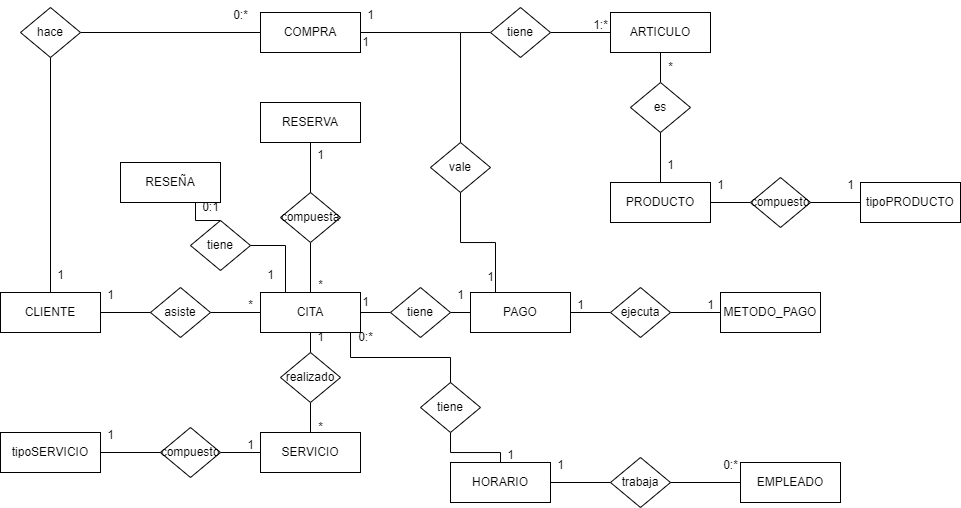

The diagram above was exported from draw.io. Its source (the exported page's mxGraphModel, read from the mxfile embedded in the PNG):
<mxGraphModel dx="819" dy="433" grid="1" gridSize="10" guides="1" tooltips="1" connect="1" arrows="1" fold="1" page="1" pageScale="1" pageWidth="2336" pageHeight="1654" math="0" shadow="0">
  <root>
    <mxCell id="0" />
    <mxCell id="1" parent="0" />
    <mxCell id="EWKSh8gcWTgYiogNN_7c-33" style="edgeStyle=orthogonalEdgeStyle;rounded=0;orthogonalLoop=1;jettySize=auto;html=1;exitX=0.5;exitY=0;exitDx=0;exitDy=0;entryX=0.5;entryY=1;entryDx=0;entryDy=0;endArrow=none;endFill=0;" parent="1" source="EWKSh8gcWTgYiogNN_7c-37" target="EWKSh8gcWTgYiogNN_7c-38" edge="1">
      <mxGeometry relative="1" as="geometry" />
    </mxCell>
    <mxCell id="EWKSh8gcWTgYiogNN_7c-34" style="edgeStyle=orthogonalEdgeStyle;rounded=0;orthogonalLoop=1;jettySize=auto;html=1;exitX=0;exitY=0.5;exitDx=0;exitDy=0;entryX=1;entryY=0.5;entryDx=0;entryDy=0;endArrow=none;endFill=0;" parent="1" source="EWKSh8gcWTgYiogNN_7c-37" target="EWKSh8gcWTgYiogNN_7c-43" edge="1">
      <mxGeometry relative="1" as="geometry" />
    </mxCell>
    <mxCell id="EWKSh8gcWTgYiogNN_7c-35" style="edgeStyle=orthogonalEdgeStyle;rounded=0;orthogonalLoop=1;jettySize=auto;html=1;exitX=0.5;exitY=1;exitDx=0;exitDy=0;entryX=0.5;entryY=0;entryDx=0;entryDy=0;endArrow=none;endFill=0;" parent="1" source="EWKSh8gcWTgYiogNN_7c-37" target="EWKSh8gcWTgYiogNN_7c-54" edge="1">
      <mxGeometry relative="1" as="geometry" />
    </mxCell>
    <mxCell id="EWKSh8gcWTgYiogNN_7c-36" style="edgeStyle=orthogonalEdgeStyle;rounded=0;orthogonalLoop=1;jettySize=auto;html=1;exitX=1;exitY=0.5;exitDx=0;exitDy=0;entryX=0;entryY=0.5;entryDx=0;entryDy=0;endArrow=none;endFill=0;" parent="1" source="EWKSh8gcWTgYiogNN_7c-37" target="EWKSh8gcWTgYiogNN_7c-53" edge="1">
      <mxGeometry relative="1" as="geometry" />
    </mxCell>
    <mxCell id="EWKSh8gcWTgYiogNN_7c-94" style="edgeStyle=orthogonalEdgeStyle;rounded=0;orthogonalLoop=1;jettySize=auto;html=1;exitX=0.25;exitY=0;exitDx=0;exitDy=0;entryX=1;entryY=0.5;entryDx=0;entryDy=0;endArrow=none;endFill=0;" parent="1" source="EWKSh8gcWTgYiogNN_7c-37" target="EWKSh8gcWTgYiogNN_7c-92" edge="1">
      <mxGeometry relative="1" as="geometry" />
    </mxCell>
    <mxCell id="EWKSh8gcWTgYiogNN_7c-37" value="CITA" style="rounded=0;whiteSpace=wrap;html=1;" parent="1" vertex="1">
      <mxGeometry x="900" y="540" width="100" height="40" as="geometry" />
    </mxCell>
    <mxCell id="EWKSh8gcWTgYiogNN_7c-38" value="compuesta" style="rhombus;whiteSpace=wrap;html=1;" parent="1" vertex="1">
      <mxGeometry x="920" y="440" width="60" height="50" as="geometry" />
    </mxCell>
    <mxCell id="EWKSh8gcWTgYiogNN_7c-39" style="edgeStyle=orthogonalEdgeStyle;rounded=0;orthogonalLoop=1;jettySize=auto;html=1;exitX=0.5;exitY=1;exitDx=0;exitDy=0;entryX=0.5;entryY=0;entryDx=0;entryDy=0;endArrow=none;endFill=0;" parent="1" source="EWKSh8gcWTgYiogNN_7c-40" target="EWKSh8gcWTgYiogNN_7c-38" edge="1">
      <mxGeometry relative="1" as="geometry" />
    </mxCell>
    <mxCell id="EWKSh8gcWTgYiogNN_7c-40" value="RESERVA" style="rounded=0;whiteSpace=wrap;html=1;" parent="1" vertex="1">
      <mxGeometry x="900" y="350" width="100" height="40" as="geometry" />
    </mxCell>
    <mxCell id="EWKSh8gcWTgYiogNN_7c-41" value="1" style="text;html=1;align=center;verticalAlign=middle;resizable=0;points=[];autosize=1;strokeColor=none;fillColor=none;" parent="1" vertex="1">
      <mxGeometry x="945" y="388" width="30" height="30" as="geometry" />
    </mxCell>
    <mxCell id="EWKSh8gcWTgYiogNN_7c-42" value="*" style="text;html=1;align=center;verticalAlign=middle;resizable=0;points=[];autosize=1;strokeColor=none;fillColor=none;" parent="1" vertex="1">
      <mxGeometry x="945" y="518" width="30" height="30" as="geometry" />
    </mxCell>
    <mxCell id="EWKSh8gcWTgYiogNN_7c-43" value="asiste" style="rhombus;whiteSpace=wrap;html=1;" parent="1" vertex="1">
      <mxGeometry x="790" y="535" width="60" height="50" as="geometry" />
    </mxCell>
    <mxCell id="EWKSh8gcWTgYiogNN_7c-44" style="edgeStyle=orthogonalEdgeStyle;rounded=0;orthogonalLoop=1;jettySize=auto;html=1;exitX=1;exitY=0.5;exitDx=0;exitDy=0;entryX=0;entryY=0.5;entryDx=0;entryDy=0;endArrow=none;endFill=0;" parent="1" source="EWKSh8gcWTgYiogNN_7c-45" target="EWKSh8gcWTgYiogNN_7c-43" edge="1">
      <mxGeometry relative="1" as="geometry" />
    </mxCell>
    <mxCell id="EWKSh8gcWTgYiogNN_7c-45" value="CLIENTE" style="rounded=0;whiteSpace=wrap;html=1;" parent="1" vertex="1">
      <mxGeometry x="640" y="540" width="100" height="40" as="geometry" />
    </mxCell>
    <mxCell id="EWKSh8gcWTgYiogNN_7c-46" value="*" style="text;html=1;align=center;verticalAlign=middle;resizable=0;points=[];autosize=1;strokeColor=none;fillColor=none;" parent="1" vertex="1">
      <mxGeometry x="875" y="538" width="30" height="30" as="geometry" />
    </mxCell>
    <mxCell id="EWKSh8gcWTgYiogNN_7c-47" value="1" style="text;html=1;align=center;verticalAlign=middle;resizable=0;points=[];autosize=1;strokeColor=none;fillColor=none;" parent="1" vertex="1">
      <mxGeometry x="735" y="528" width="30" height="30" as="geometry" />
    </mxCell>
    <mxCell id="EWKSh8gcWTgYiogNN_7c-48" style="edgeStyle=orthogonalEdgeStyle;rounded=0;orthogonalLoop=1;jettySize=auto;html=1;exitX=0.5;exitY=0;exitDx=0;exitDy=0;entryX=0.5;entryY=1;entryDx=0;entryDy=0;endArrow=none;endFill=0;" parent="1" source="EWKSh8gcWTgYiogNN_7c-49" target="EWKSh8gcWTgYiogNN_7c-54" edge="1">
      <mxGeometry relative="1" as="geometry" />
    </mxCell>
    <mxCell id="EWKSh8gcWTgYiogNN_7c-67" style="edgeStyle=orthogonalEdgeStyle;rounded=0;orthogonalLoop=1;jettySize=auto;html=1;exitX=0;exitY=0.5;exitDx=0;exitDy=0;entryX=1;entryY=0.5;entryDx=0;entryDy=0;endArrow=none;endFill=0;" parent="1" source="EWKSh8gcWTgYiogNN_7c-49" target="EWKSh8gcWTgYiogNN_7c-64" edge="1">
      <mxGeometry relative="1" as="geometry" />
    </mxCell>
    <mxCell id="EWKSh8gcWTgYiogNN_7c-49" value="SERVICIO" style="rounded=0;whiteSpace=wrap;html=1;" parent="1" vertex="1">
      <mxGeometry x="900" y="680" width="100" height="40" as="geometry" />
    </mxCell>
    <mxCell id="EWKSh8gcWTgYiogNN_7c-107" style="edgeStyle=orthogonalEdgeStyle;rounded=0;orthogonalLoop=1;jettySize=auto;html=1;exitX=1;exitY=0.5;exitDx=0;exitDy=0;entryX=0;entryY=0.5;entryDx=0;entryDy=0;endArrow=none;endFill=0;" parent="1" source="EWKSh8gcWTgYiogNN_7c-50" target="EWKSh8gcWTgYiogNN_7c-105" edge="1">
      <mxGeometry relative="1" as="geometry" />
    </mxCell>
    <mxCell id="EWKSh8gcWTgYiogNN_7c-50" value="PAGO" style="rounded=0;whiteSpace=wrap;html=1;" parent="1" vertex="1">
      <mxGeometry x="1110" y="540" width="100" height="40" as="geometry" />
    </mxCell>
    <mxCell id="EWKSh8gcWTgYiogNN_7c-100" style="edgeStyle=orthogonalEdgeStyle;rounded=0;orthogonalLoop=1;jettySize=auto;html=1;exitX=1;exitY=0.5;exitDx=0;exitDy=0;entryX=0;entryY=0.5;entryDx=0;entryDy=0;endArrow=none;endFill=0;" parent="1" source="EWKSh8gcWTgYiogNN_7c-51" target="EWKSh8gcWTgYiogNN_7c-98" edge="1">
      <mxGeometry relative="1" as="geometry" />
    </mxCell>
    <mxCell id="EWKSh8gcWTgYiogNN_7c-51" value="HORARIO" style="rounded=0;whiteSpace=wrap;html=1;" parent="1" vertex="1">
      <mxGeometry x="1090" y="710" width="100" height="40" as="geometry" />
    </mxCell>
    <mxCell id="EWKSh8gcWTgYiogNN_7c-52" style="edgeStyle=orthogonalEdgeStyle;rounded=0;orthogonalLoop=1;jettySize=auto;html=1;exitX=1;exitY=0.5;exitDx=0;exitDy=0;entryX=0;entryY=0.5;entryDx=0;entryDy=0;endArrow=none;endFill=0;" parent="1" source="EWKSh8gcWTgYiogNN_7c-53" target="EWKSh8gcWTgYiogNN_7c-50" edge="1">
      <mxGeometry relative="1" as="geometry" />
    </mxCell>
    <mxCell id="EWKSh8gcWTgYiogNN_7c-53" value="tiene" style="rhombus;whiteSpace=wrap;html=1;" parent="1" vertex="1">
      <mxGeometry x="1030" y="535" width="60" height="50" as="geometry" />
    </mxCell>
    <mxCell id="EWKSh8gcWTgYiogNN_7c-54" value="realizado" style="rhombus;whiteSpace=wrap;html=1;" parent="1" vertex="1">
      <mxGeometry x="920" y="600" width="60" height="50" as="geometry" />
    </mxCell>
    <mxCell id="EWKSh8gcWTgYiogNN_7c-55" style="edgeStyle=orthogonalEdgeStyle;rounded=0;orthogonalLoop=1;jettySize=auto;html=1;exitX=0.5;exitY=1;exitDx=0;exitDy=0;entryX=0.5;entryY=0;entryDx=0;entryDy=0;endArrow=none;endFill=0;" parent="1" source="EWKSh8gcWTgYiogNN_7c-56" target="EWKSh8gcWTgYiogNN_7c-51" edge="1">
      <mxGeometry relative="1" as="geometry" />
    </mxCell>
    <mxCell id="EWKSh8gcWTgYiogNN_7c-56" value="tiene" style="rhombus;whiteSpace=wrap;html=1;" parent="1" vertex="1">
      <mxGeometry x="1060" y="630" width="60" height="50" as="geometry" />
    </mxCell>
    <mxCell id="EWKSh8gcWTgYiogNN_7c-57" style="edgeStyle=orthogonalEdgeStyle;rounded=0;orthogonalLoop=1;jettySize=auto;html=1;exitX=0.5;exitY=0;exitDx=0;exitDy=0;entryX=0.9;entryY=1;entryDx=0;entryDy=0;entryPerimeter=0;endArrow=none;endFill=0;" parent="1" source="EWKSh8gcWTgYiogNN_7c-56" target="EWKSh8gcWTgYiogNN_7c-37" edge="1">
      <mxGeometry relative="1" as="geometry" />
    </mxCell>
    <mxCell id="EWKSh8gcWTgYiogNN_7c-58" value="1" style="text;html=1;align=center;verticalAlign=middle;resizable=0;points=[];autosize=1;strokeColor=none;fillColor=none;" parent="1" vertex="1">
      <mxGeometry x="990" y="535" width="30" height="30" as="geometry" />
    </mxCell>
    <mxCell id="EWKSh8gcWTgYiogNN_7c-59" value="1" style="text;html=1;align=center;verticalAlign=middle;resizable=0;points=[];autosize=1;strokeColor=none;fillColor=none;" parent="1" vertex="1">
      <mxGeometry x="1085" y="528" width="30" height="30" as="geometry" />
    </mxCell>
    <mxCell id="EWKSh8gcWTgYiogNN_7c-60" value="1" style="text;html=1;align=center;verticalAlign=middle;resizable=0;points=[];autosize=1;strokeColor=none;fillColor=none;" parent="1" vertex="1">
      <mxGeometry x="945" y="570" width="30" height="30" as="geometry" />
    </mxCell>
    <mxCell id="EWKSh8gcWTgYiogNN_7c-61" value="*" style="text;html=1;align=center;verticalAlign=middle;resizable=0;points=[];autosize=1;strokeColor=none;fillColor=none;" parent="1" vertex="1">
      <mxGeometry x="945" y="660" width="30" height="30" as="geometry" />
    </mxCell>
    <mxCell id="EWKSh8gcWTgYiogNN_7c-62" value="1" style="text;html=1;align=center;verticalAlign=middle;resizable=0;points=[];autosize=1;strokeColor=none;fillColor=none;" parent="1" vertex="1">
      <mxGeometry x="1135" y="688" width="30" height="30" as="geometry" />
    </mxCell>
    <mxCell id="EWKSh8gcWTgYiogNN_7c-63" value="0:*" style="text;html=1;align=center;verticalAlign=middle;resizable=0;points=[];autosize=1;strokeColor=none;fillColor=none;" parent="1" vertex="1">
      <mxGeometry x="985" y="570" width="40" height="30" as="geometry" />
    </mxCell>
    <mxCell id="EWKSh8gcWTgYiogNN_7c-64" value="compuesto" style="rhombus;whiteSpace=wrap;html=1;" parent="1" vertex="1">
      <mxGeometry x="800" y="675" width="60" height="50" as="geometry" />
    </mxCell>
    <mxCell id="EWKSh8gcWTgYiogNN_7c-66" style="edgeStyle=orthogonalEdgeStyle;rounded=0;orthogonalLoop=1;jettySize=auto;html=1;exitX=1;exitY=0.5;exitDx=0;exitDy=0;entryX=0;entryY=0.5;entryDx=0;entryDy=0;endArrow=none;endFill=0;" parent="1" source="EWKSh8gcWTgYiogNN_7c-65" target="EWKSh8gcWTgYiogNN_7c-64" edge="1">
      <mxGeometry relative="1" as="geometry" />
    </mxCell>
    <mxCell id="EWKSh8gcWTgYiogNN_7c-65" value="tipoSERVICIO" style="rounded=0;whiteSpace=wrap;html=1;" parent="1" vertex="1">
      <mxGeometry x="640" y="680" width="100" height="40" as="geometry" />
    </mxCell>
    <mxCell id="EWKSh8gcWTgYiogNN_7c-68" value="1" style="text;html=1;align=center;verticalAlign=middle;resizable=0;points=[];autosize=1;strokeColor=none;fillColor=none;" parent="1" vertex="1">
      <mxGeometry x="735" y="668" width="30" height="30" as="geometry" />
    </mxCell>
    <mxCell id="EWKSh8gcWTgYiogNN_7c-69" value="1" style="text;html=1;align=center;verticalAlign=middle;resizable=0;points=[];autosize=1;strokeColor=none;fillColor=none;" parent="1" vertex="1">
      <mxGeometry x="875" y="678" width="30" height="30" as="geometry" />
    </mxCell>
    <mxCell id="EWKSh8gcWTgYiogNN_7c-78" style="edgeStyle=orthogonalEdgeStyle;rounded=0;orthogonalLoop=1;jettySize=auto;html=1;exitX=1;exitY=0.5;exitDx=0;exitDy=0;entryX=0.5;entryY=0;entryDx=0;entryDy=0;endArrow=none;endFill=0;" parent="1" source="EWKSh8gcWTgYiogNN_7c-70" target="EWKSh8gcWTgYiogNN_7c-76" edge="1">
      <mxGeometry relative="1" as="geometry" />
    </mxCell>
    <mxCell id="EWKSh8gcWTgYiogNN_7c-70" value="COMPRA" style="rounded=0;whiteSpace=wrap;html=1;" parent="1" vertex="1">
      <mxGeometry x="900" y="260" width="100" height="40" as="geometry" />
    </mxCell>
    <mxCell id="EWKSh8gcWTgYiogNN_7c-72" style="edgeStyle=orthogonalEdgeStyle;rounded=0;orthogonalLoop=1;jettySize=auto;html=1;exitX=1;exitY=0.5;exitDx=0;exitDy=0;entryX=0;entryY=0.5;entryDx=0;entryDy=0;endArrow=none;endFill=0;" parent="1" source="EWKSh8gcWTgYiogNN_7c-71" target="EWKSh8gcWTgYiogNN_7c-70" edge="1">
      <mxGeometry relative="1" as="geometry" />
    </mxCell>
    <mxCell id="EWKSh8gcWTgYiogNN_7c-73" style="edgeStyle=orthogonalEdgeStyle;rounded=0;orthogonalLoop=1;jettySize=auto;html=1;exitX=0.5;exitY=1;exitDx=0;exitDy=0;entryX=0.5;entryY=0;entryDx=0;entryDy=0;endArrow=none;endFill=0;" parent="1" source="EWKSh8gcWTgYiogNN_7c-71" target="EWKSh8gcWTgYiogNN_7c-45" edge="1">
      <mxGeometry relative="1" as="geometry" />
    </mxCell>
    <mxCell id="EWKSh8gcWTgYiogNN_7c-71" value="hace" style="rhombus;whiteSpace=wrap;html=1;" parent="1" vertex="1">
      <mxGeometry x="660" y="255" width="60" height="50" as="geometry" />
    </mxCell>
    <mxCell id="EWKSh8gcWTgYiogNN_7c-74" value="1" style="text;html=1;align=center;verticalAlign=middle;resizable=0;points=[];autosize=1;strokeColor=none;fillColor=none;" parent="1" vertex="1">
      <mxGeometry x="685" y="508" width="30" height="30" as="geometry" />
    </mxCell>
    <mxCell id="EWKSh8gcWTgYiogNN_7c-75" value="0:*" style="text;html=1;align=center;verticalAlign=middle;resizable=0;points=[];autosize=1;strokeColor=none;fillColor=none;" parent="1" vertex="1">
      <mxGeometry x="860" y="248" width="40" height="30" as="geometry" />
    </mxCell>
    <mxCell id="EWKSh8gcWTgYiogNN_7c-77" style="edgeStyle=orthogonalEdgeStyle;rounded=0;orthogonalLoop=1;jettySize=auto;html=1;exitX=0.5;exitY=1;exitDx=0;exitDy=0;entryX=0.25;entryY=0;entryDx=0;entryDy=0;endArrow=none;endFill=0;" parent="1" source="EWKSh8gcWTgYiogNN_7c-76" target="EWKSh8gcWTgYiogNN_7c-50" edge="1">
      <mxGeometry relative="1" as="geometry" />
    </mxCell>
    <mxCell id="EWKSh8gcWTgYiogNN_7c-76" value="vale" style="rhombus;whiteSpace=wrap;html=1;" parent="1" vertex="1">
      <mxGeometry x="1070" y="390" width="60" height="50" as="geometry" />
    </mxCell>
    <mxCell id="EWKSh8gcWTgYiogNN_7c-79" value="1" style="text;html=1;align=center;verticalAlign=middle;resizable=0;points=[];autosize=1;strokeColor=none;fillColor=none;" parent="1" vertex="1">
      <mxGeometry x="1115" y="510" width="30" height="30" as="geometry" />
    </mxCell>
    <mxCell id="EWKSh8gcWTgYiogNN_7c-80" value="1" style="text;html=1;align=center;verticalAlign=middle;resizable=0;points=[];autosize=1;strokeColor=none;fillColor=none;" parent="1" vertex="1">
      <mxGeometry x="990" y="275" width="30" height="30" as="geometry" />
    </mxCell>
    <mxCell id="EWKSh8gcWTgYiogNN_7c-84" style="edgeStyle=orthogonalEdgeStyle;rounded=0;orthogonalLoop=1;jettySize=auto;html=1;exitX=0;exitY=0.5;exitDx=0;exitDy=0;endArrow=none;endFill=0;" parent="1" source="EWKSh8gcWTgYiogNN_7c-81" edge="1">
      <mxGeometry relative="1" as="geometry">
        <mxPoint x="1100" y="279.72727272727263" as="targetPoint" />
      </mxGeometry>
    </mxCell>
    <mxCell id="EWKSh8gcWTgYiogNN_7c-85" style="edgeStyle=orthogonalEdgeStyle;rounded=0;orthogonalLoop=1;jettySize=auto;html=1;exitX=1;exitY=0.5;exitDx=0;exitDy=0;entryX=0;entryY=0.5;entryDx=0;entryDy=0;endArrow=none;endFill=0;" parent="1" source="EWKSh8gcWTgYiogNN_7c-81" target="EWKSh8gcWTgYiogNN_7c-83" edge="1">
      <mxGeometry relative="1" as="geometry" />
    </mxCell>
    <mxCell id="EWKSh8gcWTgYiogNN_7c-81" value="tiene" style="rhombus;whiteSpace=wrap;html=1;" parent="1" vertex="1">
      <mxGeometry x="1130" y="255" width="60" height="50" as="geometry" />
    </mxCell>
    <mxCell id="EWKSh8gcWTgYiogNN_7c-116" style="edgeStyle=orthogonalEdgeStyle;rounded=0;orthogonalLoop=1;jettySize=auto;html=1;exitX=0.5;exitY=1;exitDx=0;exitDy=0;entryX=0.5;entryY=0;entryDx=0;entryDy=0;endArrow=none;endFill=0;" parent="1" source="EWKSh8gcWTgYiogNN_7c-83" target="EWKSh8gcWTgYiogNN_7c-112" edge="1">
      <mxGeometry relative="1" as="geometry" />
    </mxCell>
    <mxCell id="EWKSh8gcWTgYiogNN_7c-83" value="ARTICULO" style="rounded=0;whiteSpace=wrap;html=1;" parent="1" vertex="1">
      <mxGeometry x="1250" y="260" width="100" height="40" as="geometry" />
    </mxCell>
    <mxCell id="EWKSh8gcWTgYiogNN_7c-87" value="1" style="text;html=1;align=center;verticalAlign=middle;resizable=0;points=[];autosize=1;strokeColor=none;fillColor=none;" parent="1" vertex="1">
      <mxGeometry x="995" y="248" width="30" height="30" as="geometry" />
    </mxCell>
    <mxCell id="EWKSh8gcWTgYiogNN_7c-88" value="1:*" style="text;html=1;align=center;verticalAlign=middle;resizable=0;points=[];autosize=1;strokeColor=none;fillColor=none;" parent="1" vertex="1">
      <mxGeometry x="1220" y="258" width="40" height="30" as="geometry" />
    </mxCell>
    <mxCell id="EWKSh8gcWTgYiogNN_7c-91" value="RESEÑA" style="rounded=0;whiteSpace=wrap;html=1;" parent="1" vertex="1">
      <mxGeometry x="760" y="410" width="100" height="40" as="geometry" />
    </mxCell>
    <mxCell id="EWKSh8gcWTgYiogNN_7c-95" style="edgeStyle=orthogonalEdgeStyle;rounded=0;orthogonalLoop=1;jettySize=auto;html=1;exitX=0.5;exitY=0;exitDx=0;exitDy=0;entryX=0.75;entryY=1;entryDx=0;entryDy=0;endArrow=none;endFill=0;" parent="1" source="EWKSh8gcWTgYiogNN_7c-92" target="EWKSh8gcWTgYiogNN_7c-91" edge="1">
      <mxGeometry relative="1" as="geometry" />
    </mxCell>
    <mxCell id="EWKSh8gcWTgYiogNN_7c-92" value="tiene" style="rhombus;whiteSpace=wrap;html=1;" parent="1" vertex="1">
      <mxGeometry x="830" y="468" width="60" height="50" as="geometry" />
    </mxCell>
    <mxCell id="EWKSh8gcWTgYiogNN_7c-96" value="0:1" style="text;html=1;align=center;verticalAlign=middle;resizable=0;points=[];autosize=1;strokeColor=none;fillColor=none;" parent="1" vertex="1">
      <mxGeometry x="830" y="440" width="40" height="30" as="geometry" />
    </mxCell>
    <mxCell id="EWKSh8gcWTgYiogNN_7c-97" value="1" style="text;html=1;align=center;verticalAlign=middle;resizable=0;points=[];autosize=1;strokeColor=none;fillColor=none;" parent="1" vertex="1">
      <mxGeometry x="895" y="508" width="30" height="30" as="geometry" />
    </mxCell>
    <mxCell id="EWKSh8gcWTgYiogNN_7c-98" value="trabaja" style="rhombus;whiteSpace=wrap;html=1;" parent="1" vertex="1">
      <mxGeometry x="1250" y="705" width="60" height="50" as="geometry" />
    </mxCell>
    <mxCell id="EWKSh8gcWTgYiogNN_7c-101" style="edgeStyle=orthogonalEdgeStyle;rounded=0;orthogonalLoop=1;jettySize=auto;html=1;exitX=0;exitY=0.5;exitDx=0;exitDy=0;entryX=1;entryY=0.5;entryDx=0;entryDy=0;endArrow=none;endFill=0;" parent="1" source="EWKSh8gcWTgYiogNN_7c-99" target="EWKSh8gcWTgYiogNN_7c-98" edge="1">
      <mxGeometry relative="1" as="geometry" />
    </mxCell>
    <mxCell id="EWKSh8gcWTgYiogNN_7c-99" value="EMPLEADO" style="rounded=0;whiteSpace=wrap;html=1;" parent="1" vertex="1">
      <mxGeometry x="1380" y="710" width="100" height="40" as="geometry" />
    </mxCell>
    <mxCell id="EWKSh8gcWTgYiogNN_7c-102" value="1" style="text;html=1;align=center;verticalAlign=middle;resizable=0;points=[];autosize=1;strokeColor=none;fillColor=none;" parent="1" vertex="1">
      <mxGeometry x="1185" y="698" width="30" height="30" as="geometry" />
    </mxCell>
    <mxCell id="EWKSh8gcWTgYiogNN_7c-103" value="0:*" style="text;html=1;align=center;verticalAlign=middle;resizable=0;points=[];autosize=1;strokeColor=none;fillColor=none;" parent="1" vertex="1">
      <mxGeometry x="1350" y="698" width="40" height="30" as="geometry" />
    </mxCell>
    <mxCell id="EWKSh8gcWTgYiogNN_7c-104" value="METODO_PAGO" style="rounded=0;whiteSpace=wrap;html=1;" parent="1" vertex="1">
      <mxGeometry x="1360" y="540" width="100" height="40" as="geometry" />
    </mxCell>
    <mxCell id="EWKSh8gcWTgYiogNN_7c-108" style="edgeStyle=orthogonalEdgeStyle;rounded=0;orthogonalLoop=1;jettySize=auto;html=1;exitX=1;exitY=0.5;exitDx=0;exitDy=0;entryX=0;entryY=0.5;entryDx=0;entryDy=0;endArrow=none;endFill=0;" parent="1" source="EWKSh8gcWTgYiogNN_7c-105" target="EWKSh8gcWTgYiogNN_7c-104" edge="1">
      <mxGeometry relative="1" as="geometry" />
    </mxCell>
    <mxCell id="EWKSh8gcWTgYiogNN_7c-105" value="ejecuta" style="rhombus;whiteSpace=wrap;html=1;" parent="1" vertex="1">
      <mxGeometry x="1250" y="535" width="60" height="50" as="geometry" />
    </mxCell>
    <mxCell id="EWKSh8gcWTgYiogNN_7c-109" value="1" style="text;html=1;align=center;verticalAlign=middle;resizable=0;points=[];autosize=1;strokeColor=none;fillColor=none;" parent="1" vertex="1">
      <mxGeometry x="1205" y="538" width="30" height="30" as="geometry" />
    </mxCell>
    <mxCell id="EWKSh8gcWTgYiogNN_7c-110" value="1" style="text;html=1;align=center;verticalAlign=middle;resizable=0;points=[];autosize=1;strokeColor=none;fillColor=none;" parent="1" vertex="1">
      <mxGeometry x="1335" y="538" width="30" height="30" as="geometry" />
    </mxCell>
    <mxCell id="EWKSh8gcWTgYiogNN_7c-112" value="es" style="rhombus;whiteSpace=wrap;html=1;" parent="1" vertex="1">
      <mxGeometry x="1270" y="330" width="60" height="50" as="geometry" />
    </mxCell>
    <mxCell id="EWKSh8gcWTgYiogNN_7c-117" style="edgeStyle=orthogonalEdgeStyle;rounded=0;orthogonalLoop=1;jettySize=auto;html=1;exitX=0.5;exitY=0;exitDx=0;exitDy=0;entryX=0.5;entryY=1;entryDx=0;entryDy=0;endArrow=none;endFill=0;" parent="1" source="EWKSh8gcWTgYiogNN_7c-113" target="EWKSh8gcWTgYiogNN_7c-112" edge="1">
      <mxGeometry relative="1" as="geometry" />
    </mxCell>
    <mxCell id="EWKSh8gcWTgYiogNN_7c-118" style="edgeStyle=orthogonalEdgeStyle;rounded=0;orthogonalLoop=1;jettySize=auto;html=1;exitX=1;exitY=0.5;exitDx=0;exitDy=0;entryX=0;entryY=0.5;entryDx=0;entryDy=0;endArrow=none;endFill=0;" parent="1" source="EWKSh8gcWTgYiogNN_7c-113" target="EWKSh8gcWTgYiogNN_7c-115" edge="1">
      <mxGeometry relative="1" as="geometry" />
    </mxCell>
    <mxCell id="EWKSh8gcWTgYiogNN_7c-113" value="PRODUCTO" style="rounded=0;whiteSpace=wrap;html=1;" parent="1" vertex="1">
      <mxGeometry x="1250" y="430" width="100" height="40" as="geometry" />
    </mxCell>
    <mxCell id="EWKSh8gcWTgYiogNN_7c-114" value="tipoPRODUCTO" style="rounded=0;whiteSpace=wrap;html=1;" parent="1" vertex="1">
      <mxGeometry x="1500" y="430" width="100" height="40" as="geometry" />
    </mxCell>
    <mxCell id="EWKSh8gcWTgYiogNN_7c-119" style="edgeStyle=orthogonalEdgeStyle;rounded=0;orthogonalLoop=1;jettySize=auto;html=1;exitX=1;exitY=0.5;exitDx=0;exitDy=0;entryX=0;entryY=0.5;entryDx=0;entryDy=0;endArrow=none;endFill=0;" parent="1" source="EWKSh8gcWTgYiogNN_7c-115" target="EWKSh8gcWTgYiogNN_7c-114" edge="1">
      <mxGeometry relative="1" as="geometry" />
    </mxCell>
    <mxCell id="EWKSh8gcWTgYiogNN_7c-115" value="compuesto" style="rhombus;whiteSpace=wrap;html=1;" parent="1" vertex="1">
      <mxGeometry x="1390" y="425" width="60" height="50" as="geometry" />
    </mxCell>
    <mxCell id="EWKSh8gcWTgYiogNN_7c-120" value="1" style="text;html=1;align=center;verticalAlign=middle;resizable=0;points=[];autosize=1;strokeColor=none;fillColor=none;" parent="1" vertex="1">
      <mxGeometry x="1345" y="418" width="30" height="30" as="geometry" />
    </mxCell>
    <mxCell id="EWKSh8gcWTgYiogNN_7c-121" value="1" style="text;html=1;align=center;verticalAlign=middle;resizable=0;points=[];autosize=1;strokeColor=none;fillColor=none;" parent="1" vertex="1">
      <mxGeometry x="1475" y="418" width="30" height="30" as="geometry" />
    </mxCell>
    <mxCell id="EWKSh8gcWTgYiogNN_7c-122" value="1" style="text;html=1;align=center;verticalAlign=middle;resizable=0;points=[];autosize=1;strokeColor=none;fillColor=none;" parent="1" vertex="1">
      <mxGeometry x="1295" y="398" width="30" height="30" as="geometry" />
    </mxCell>
    <mxCell id="EWKSh8gcWTgYiogNN_7c-123" value="*" style="text;html=1;align=center;verticalAlign=middle;resizable=0;points=[];autosize=1;strokeColor=none;fillColor=none;" parent="1" vertex="1">
      <mxGeometry x="1295" y="300" width="30" height="30" as="geometry" />
    </mxCell>
  </root>
</mxGraphModel>